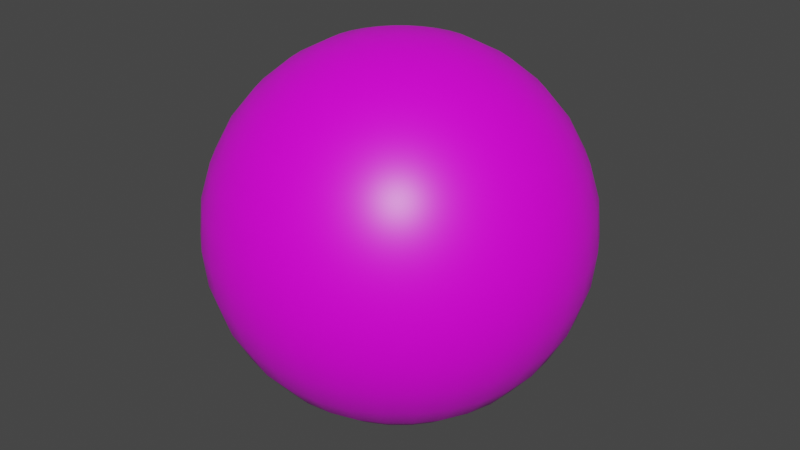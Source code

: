 # Source: BallProp_A_Green.blend  (saved by Blender 3.0.42; exported with 4.5.12 LTS)
import bpy
from mathutils import Matrix  # noqa: F401  (used for matrix-valued properties, if any)

bpy.ops.wm.read_factory_settings(use_empty=True)
scene = bpy.context.scene
scene.name = 'Scene'

# ---- collections
col_collection = bpy.data.collections.new('Collection'); scene.collection.children.link(col_collection)

# ---- images (referenced by path relative to the original .blend; pixels are not part of the script)
import os
ASSET_DIR = os.environ.get("B2B_ASSET_DIR", "")  # directory of the original .blend (textures are referenced by path, not embedded)
HERE = os.path.dirname(os.path.abspath(__file__))  # packed textures are extracted next to this script under _unpacked/

def load_image(name, relpath, width, height, colorspace="sRGB"):
    """Load a texture the original file referenced (path relative to the .blend, or extracted next to this script)."""
    p = next((c for c in (os.path.join(HERE, relpath), os.path.join(ASSET_DIR, relpath)) if relpath and os.path.exists(c)), "")
    if p:
        img = bpy.data.images.load(p, check_existing=True)
        img.name = name
    else:  # same state as the original file: an image datablock whose file is absent (Cycles renders it pink)
        img = bpy.data.images.new(name, width, height)
        img.source = "FILE"
        img.filepath = "//" + (relpath or name)
    img.colorspace_settings.name = colorspace
    return img
img_a_green_png_001 = load_image('a-green.png.001', 'a-green.png', 1024, 1024, 'sRGB')

# ---- materials (node trees are filled in below, after node groups)
mat_material = bpy.data.materials.new('Material')
mat_material.alpha_threshold = 0.0
mat_material.use_transparent_shadow = False
mat_material.line_color = (0.0, 0.0, 0.0, 1.0)

# ---- material node trees
mat_material.use_nodes = True; mat_material.node_tree.nodes.clear()
_N = mat_material.node_tree.nodes; _L = mat_material.node_tree.links
n0 = _N.new('ShaderNodeOutputMaterial'); n0.name = 'Material Output'; n0.location = (300, 300)
n1 = _N.new('ShaderNodeBsdfPrincipled'); n1.name = 'Principled BSDF'; n1.location = (10, 300)
n1.distribution = 'GGX'
n1.subsurface_method = 'RANDOM_WALK_SKIN'
n1.inputs[2].default_value = 0.4
n1.inputs[3].default_value = 1.45
n1.inputs[27].default_value = (0.0, 0.0, 0.0, 1.0)
n1.inputs[28].default_value = 1.0
n2 = _N.new('ShaderNodeTexImage'); n2.name = 'Image Texture'; n2.location = (-334, 164)
n2.label = 'Color'
n2.image = img_a_green_png_001
_L.new(n1.outputs[0], n0.inputs[0])
_L.new(n2.outputs[0], n1.inputs[0])
n0.is_active_output = True

# ---- world
world_world = bpy.data.worlds.new('World'); scene.world = world_world
world_world.use_nodes = True; world_world.node_tree.nodes.clear()
_N = world_world.node_tree.nodes; _L = world_world.node_tree.links
n0 = _N.new('ShaderNodeOutputWorld'); n0.name = 'World Output'; n0.location = (300, 300)
n1 = _N.new('ShaderNodeBackground'); n1.name = 'Background'; n1.location = (10, 300)
n1.inputs[0].default_value = (0.05088, 0.05088, 0.05088, 1.0)
_L.new(n1.outputs[0], n0.inputs[0])
n0.is_active_output = True
world_world.color = (0.05088, 0.05088, 0.05088)
world_world.use_sun_shadow = False
world_world.sun_shadow_jitter_overblur = 0.0

# ---- meshes
me_sphere = bpy.data.meshes.new('Sphere')
me_sphere.from_pydata([(-0.06828, 5.155e-09, 0.3433), (-0.1339, 1.011e-08, 0.3234), (-0.1944, 1.468e-08, 0.291), (-0.2475, 1.868e-08, 0.2475), (-0.291, 2.197e-08, 0.1944), (-0.3234, 2.441e-08, 0.1339), (-0.3433, 2.592e-08, 0.06828), (-0.291, 2.197e-08, -0.1944), (-0.2475, 1.868e-08, -0.2475), (-0.1944, 1.468e-08, -0.291), (-0.06697, 0.01332, 0.3433), (-0.1314, 0.02613, 0.3234), (-0.1907, 0.03794, 0.291), (-0.2427, 0.04828, 0.2475), (-0.2854, 0.05677, 0.1944), (-0.3171, 0.06308, 0.1339), (-0.3367, 0.06697, 0.06828), (-0.3433, 0.06828, -1.53e-08), (-0.3367, 0.06697, -0.06828), (-0.3171, 0.06308, -0.1339), (-0.2854, 0.05677, -0.1944), (-0.2427, 0.04828, -0.2475), (-0.1907, 0.03794, -0.291), (-0.1314, 0.02613, -0.3234), (-0.06697, 0.01332, -0.3433), (-0.06308, 0.02613, 0.3433), (-0.1237, 0.05126, 0.3234), (-0.1796, 0.07441, 0.291), (-0.2286, 0.09471, 0.2475), (-0.2689, 0.1114, 0.1944), (-0.2987, 0.1237, 0.1339), (-0.3171, 0.1314, 0.06828), (-0.3234, 0.1339, -1.53e-08), (-0.3171, 0.1314, -0.06828), (-0.2987, 0.1237, -0.1339), (-0.2689, 0.1114, -0.1944), (-0.2286, 0.09471, -0.2475), (-0.1796, 0.07441, -0.291), (-0.1237, 0.05126, -0.3234), (-0.06308, 0.02613, -0.3433), (-0.05677, 0.03794, 0.3433), (-0.1114, 0.07441, 0.3234), (-0.1617, 0.108, 0.291), (-0.2058, 0.1375, 0.2475), (-0.242, 0.1617, 0.1944), (-0.2689, 0.1796, 0.1339), (-0.2854, 0.1907, 0.06828), (-0.291, 0.1944, -1.53e-08), (-0.2854, 0.1907, -0.06828), (-0.2689, 0.1796, -0.1339), (-0.242, 0.1617, -0.1944), (-0.2058, 0.1375, -0.2475), (-0.1617, 0.108, -0.291), (-0.1114, 0.07441, -0.3234), (-0.05677, 0.03794, -0.3433), (-0.04828, 0.04828, 0.3433), (-0.09471, 0.09471, 0.3234), (-0.1375, 0.1375, 0.291), (-0.175, 0.175, 0.2475), (-0.2058, 0.2058, 0.1944), (-0.2286, 0.2286, 0.1339), (-0.2427, 0.2427, 0.06828), (-0.2475, 0.2475, -1.53e-08), (-0.2427, 0.2427, -0.06828), (-0.2286, 0.2286, -0.1339), (-0.2058, 0.2058, -0.1944), (-0.175, 0.175, -0.2475), (-0.1375, 0.1375, -0.291), (-0.09471, 0.09471, -0.3234), (-0.04828, 0.04828, -0.3433), (-0.03794, 0.05677, 0.3433), (-0.07441, 0.1114, 0.3234), (-0.108, 0.1617, 0.291), (-0.1375, 0.2058, 0.2475), (-0.1617, 0.242, 0.1944), (-0.1796, 0.2689, 0.1339), (-0.1907, 0.2854, 0.06828), (-0.1944, 0.291, -1.53e-08), (-0.1907, 0.2854, -0.06828), (-0.1796, 0.2689, -0.1339), (-0.1617, 0.242, -0.1944), (-0.1375, 0.2058, -0.2475), (-0.108, 0.1617, -0.291), (-0.07441, 0.1114, -0.3234), (-0.03794, 0.05677, -0.3433), (-0.02613, 0.06308, 0.3433), (-0.05126, 0.1237, 0.3234), (-0.07441, 0.1796, 0.291), (-0.09471, 0.2286, 0.2475), (-0.1114, 0.2689, 0.1944), (-0.1237, 0.2987, 0.1339), (-0.1314, 0.3171, 0.06828), (-0.1339, 0.3234, -1.53e-08), (-0.1314, 0.3171, -0.06828), (-0.1237, 0.2987, -0.1339), (-0.1114, 0.2689, -0.1944), (-0.09471, 0.2286, -0.2475), (-0.07441, 0.1796, -0.291), (-0.05126, 0.1237, -0.3234), (-0.02613, 0.06308, -0.3433), (-0.01332, 0.06697, 0.3433), (-0.02613, 0.1314, 0.3234), (-0.03794, 0.1907, 0.291), (-0.04828, 0.2427, 0.2475), (-0.05677, 0.2854, 0.1944), (-0.06308, 0.3171, 0.1339), (-0.06697, 0.3367, 0.06828), (-0.06828, 0.3433, -1.53e-08), (-0.06697, 0.3367, -0.06828), (-0.06308, 0.3171, -0.1339), (-0.05677, 0.2854, -0.1944), (-0.04828, 0.2427, -0.2475), (-0.03794, 0.1907, -0.291), (-0.02613, 0.1314, -0.3234), (-0.01332, 0.06697, -0.3433), (2.921e-08, 0.06828, 0.3433), (5.242e-08, 0.1339, 0.3234), (5.438e-08, 0.1944, 0.291), (3.492e-08, 0.2475, 0.2475), (5.385e-08, 0.291, 0.1944), (3.022e-08, 0.3234, 0.1339), (5.78e-08, 0.3433, 0.06828), (8.438e-08, 0.35, -1.53e-08), (5.78e-08, 0.3433, -0.06828), (7.715e-08, 0.3234, -0.1339), (5.907e-08, 0.291, -0.1944), (3.492e-08, 0.2475, -0.2475), (5.438e-08, 0.1944, -0.291), (4.46e-08, 0.1339, -0.3234), (3.182e-08, 0.06828, -0.3433), (0.01332, 0.06697, 0.3433), (0.02613, 0.1314, 0.3234), (0.03794, 0.1907, 0.291), (0.04828, 0.2427, 0.2475), (0.05677, 0.2854, 0.1944), (0.06308, 0.3171, 0.1339), (0.06697, 0.3367, 0.06828), (0.06828, 0.3433, -1.53e-08), (0.06697, 0.3367, -0.06828), (0.06308, 0.3171, -0.1339), (0.05677, 0.2854, -0.1944), (0.04828, 0.2427, -0.2475), (0.03794, 0.1907, -0.291), (0.02613, 0.1314, -0.3234), (0.01332, 0.06697, -0.3433), (0.02613, 0.06308, 0.3433), (0.05126, 0.1237, 0.3234), (0.07441, 0.1796, 0.291), (0.09471, 0.2286, 0.2475), (0.1114, 0.2689, 0.1944), (0.1237, 0.2987, 0.1339), (0.1314, 0.3171, 0.06828), (0.1339, 0.3234, -1.53e-08), (0.1314, 0.3171, -0.06828), (0.1237, 0.2987, -0.1339), (0.1114, 0.2689, -0.1944), (0.09471, 0.2286, -0.2475), (0.07441, 0.1796, -0.291), (0.05126, 0.1237, -0.3234), (0.02613, 0.06308, -0.3433), (0.03794, 0.05677, 0.3433), (0.07441, 0.1114, 0.3234), (0.108, 0.1617, 0.291), (0.1375, 0.2058, 0.2475), (0.1617, 0.242, 0.1944), (0.1796, 0.2689, 0.1339), (0.1907, 0.2854, 0.06828), (0.1944, 0.291, -1.53e-08), (0.1907, 0.2854, -0.06828), (0.1796, 0.2689, -0.1339), (0.1617, 0.242, -0.1944), (0.1375, 0.2058, -0.2475), (0.108, 0.1617, -0.291), (0.07441, 0.1114, -0.3234), (0.03794, 0.05677, -0.3433), (0.04828, 0.04828, 0.3433), (0.09471, 0.09471, 0.3234), (0.1375, 0.1375, 0.291), (0.175, 0.175, 0.2475), (0.2058, 0.2058, 0.1944), (0.2286, 0.2286, 0.1339), (0.2427, 0.2427, 0.06828), (0.2475, 0.2475, -1.53e-08), (0.2427, 0.2427, -0.06828), (0.2286, 0.2286, -0.1339), (0.2058, 0.2058, -0.1944), (0.175, 0.175, -0.2475), (0.1375, 0.1375, -0.291), (0.09471, 0.09471, -0.3234), (0.04828, 0.04828, -0.3433), (0.05677, 0.03794, 0.3433), (0.1114, 0.07441, 0.3234), (0.1617, 0.108, 0.291), (0.2058, 0.1375, 0.2475), (0.242, 0.1617, 0.1944), (0.2689, 0.1796, 0.1339), (0.2854, 0.1907, 0.06828), (0.291, 0.1944, -1.53e-08), (0.2854, 0.1907, -0.06828), (0.2689, 0.1796, -0.1339), (0.242, 0.1617, -0.1944), (0.2058, 0.1375, -0.2475), (0.1617, 0.108, -0.291), (0.1114, 0.07441, -0.3234), (0.05677, 0.03794, -0.3433), (0.06308, 0.02613, 0.3433), (0.1237, 0.05126, 0.3234), (0.1796, 0.07441, 0.291), (0.2286, 0.09471, 0.2475), (0.2689, 0.1114, 0.1944), (0.2987, 0.1237, 0.1339), (0.3171, 0.1314, 0.06828), (0.3234, 0.1339, -1.53e-08), (0.3171, 0.1314, -0.06828), (0.2987, 0.1237, -0.1339), (0.2689, 0.1114, -0.1944), (0.2286, 0.09471, -0.2475), (0.1796, 0.07441, -0.291), (0.1237, 0.05126, -0.3234), (0.06308, 0.02613, -0.3433), (0.06697, 0.01332, 0.3433), (0.1314, 0.02613, 0.3234), (0.1907, 0.03794, 0.291), (0.2427, 0.04828, 0.2475), (0.2854, 0.05677, 0.1944), (0.3171, 0.06308, 0.1339), (0.3367, 0.06697, 0.06828), (0.3433, 0.06828, -1.53e-08), (0.3367, 0.06697, -0.06828), (0.3171, 0.06308, -0.1339), (0.2854, 0.05677, -0.1944), (0.2427, 0.04828, -0.2475), (0.1907, 0.03794, -0.291), (0.1314, 0.02613, -0.3234), (0.06697, 0.01332, -0.3433), (0.06828, -4.401e-09, 0.3433), (0.1339, -1.979e-08, 0.3234), (0.1944, -3.74e-08, 0.291), (0.2475, -2.285e-09, 0.2475), (0.291, -2.643e-08, 0.1944), (0.3234, -1.844e-08, 0.1339), (0.3433, -5.124e-08, 0.06828), (0.35, -1.195e-07, -1.53e-08), (0.3433, -5.124e-08, -0.06828), (0.3234, -6.538e-08, -0.1339), (0.291, -3.686e-08, -0.1944), (0.2475, -2.285e-09, -0.2475), (0.1944, -3.74e-08, -0.291), (0.1339, -9.358e-09, -0.3234), (0.06828, -5.705e-09, -0.3433), (0.06697, -0.01332, 0.3433), (0.1314, -0.02613, 0.3234), (0.1907, -0.03794, 0.291), (0.2427, -0.04828, 0.2475), (0.2854, -0.05677, 0.1944), (0.3171, -0.06308, 0.1339), (0.3367, -0.06697, 0.06828), (0.3433, -0.06828, -1.53e-08), (0.3367, -0.06697, -0.06828), (0.3171, -0.06308, -0.1339), (0.2854, -0.05677, -0.1944), (0.2427, -0.04828, -0.2475), (0.1907, -0.03794, -0.291), (0.1314, -0.02613, -0.3234), (0.06697, -0.01332, -0.3433), (0.06308, -0.02613, 0.3433), (0.1237, -0.05126, 0.3234), (0.1796, -0.07441, 0.291), (0.2286, -0.09471, 0.2475), (0.2689, -0.1114, 0.1944), (0.2987, -0.1237, 0.1339), (0.3171, -0.1314, 0.06828), (0.3234, -0.1339, -1.53e-08), (0.3171, -0.1314, -0.06828), (0.2987, -0.1237, -0.1339), (0.2689, -0.1114, -0.1944), (0.2286, -0.09471, -0.2475), (0.1796, -0.07441, -0.291), (0.1237, -0.05126, -0.3234), (0.06308, -0.02613, -0.3433), (0.05677, -0.03794, 0.3433), (0.1114, -0.07441, 0.3234), (0.1617, -0.108, 0.291), (0.2058, -0.1375, 0.2475), (0.242, -0.1617, 0.1944), (0.2689, -0.1796, 0.1339), (0.2854, -0.1907, 0.06828), (0.291, -0.1944, -1.53e-08), (0.2854, -0.1907, -0.06828), (0.2689, -0.1796, -0.1339), (0.242, -0.1617, -0.1944), (0.2058, -0.1375, -0.2475), (0.1617, -0.108, -0.291), (0.1114, -0.07441, -0.3234), (0.05677, -0.03794, -0.3433), (0.04828, -0.04828, 0.3433), (0.09471, -0.09471, 0.3234), (0.1375, -0.1375, 0.291), (0.175, -0.175, 0.2475), (0.2058, -0.2058, 0.1944), (0.2286, -0.2286, 0.1339), (0.2427, -0.2427, 0.06828), (0.2475, -0.2475, -1.53e-08), (0.2427, -0.2427, -0.06828), (0.2286, -0.2286, -0.1339), (0.2058, -0.2058, -0.1944), (0.175, -0.175, -0.2475), (0.1375, -0.1375, -0.291), (0.09471, -0.09471, -0.3234), (0.04828, -0.04828, -0.3433), (0.03794, -0.05677, 0.3433), (0.07441, -0.1114, 0.3234), (0.108, -0.1617, 0.291), (0.1375, -0.2058, 0.2475), (0.1617, -0.242, 0.1944), (0.1796, -0.2689, 0.1339), (0.1907, -0.2854, 0.06828), (0.1944, -0.291, -1.53e-08), (0.1907, -0.2854, -0.06828), (0.1796, -0.2689, -0.1339), (0.1617, -0.242, -0.1944), (0.1375, -0.2058, -0.2475), (0.108, -0.1617, -0.291), (0.07441, -0.1114, -0.3234), (0.03794, -0.05677, -0.3433), (4.231e-08, -2.827e-08, 0.35), (0.02613, -0.06308, 0.3433), (0.05126, -0.1237, 0.3234), (0.07441, -0.1796, 0.291), (0.09471, -0.2286, 0.2475), (0.1114, -0.2689, 0.1944), (0.1237, -0.2987, 0.1339), (0.1314, -0.3171, 0.06828), (0.1339, -0.3234, -1.53e-08), (0.1314, -0.3171, -0.06828), (0.1237, -0.2987, -0.1339), (0.1114, -0.2689, -0.1944), (0.09471, -0.2286, -0.2475), (0.07441, -0.1796, -0.291), (0.05126, -0.1237, -0.3234), (0.02613, -0.06308, -0.3433), (0.01332, -0.06697, 0.3433), (0.02613, -0.1314, 0.3234), (0.03794, -0.1907, 0.291), (0.04828, -0.2427, 0.2475), (0.05677, -0.2854, 0.1944), (0.06308, -0.3171, 0.1339), (0.06697, -0.3367, 0.06828), (0.06828, -0.3433, -1.53e-08), (0.06697, -0.3367, -0.06828), (0.06308, -0.3171, -0.1339), (0.05677, -0.2854, -0.1944), (0.04828, -0.2427, -0.2475), (0.03794, -0.1907, -0.291), (0.02613, -0.1314, -0.3234), (0.01332, -0.06697, -0.3433), (2.021e-08, -0.06828, 0.3433), (6.122e-09, -0.1339, 0.3234), (-1.67e-08, -0.1944, 0.291), (1.32e-08, -0.2475, 0.2475), (-5.737e-09, -0.291, 0.1944), (-2.382e-08, -0.3234, 0.1339), (-5.141e-08, -0.3433, 0.06828), (-1.614e-07, -0.35, -1.53e-08), (-5.141e-08, -0.3433, -0.06828), (-6.555e-08, -0.3234, -0.1339), (-1.095e-08, -0.291, -0.1944), (1.32e-08, -0.2475, -0.2475), (-1.67e-08, -0.1944, -0.291), (1.134e-08, -0.1339, -0.3234), (1.89e-08, -0.06828, -0.3433), (-0.01332, -0.06697, 0.3433), (-0.02613, -0.1314, 0.3234), (-0.03794, -0.1907, 0.291), (-0.04828, -0.2427, 0.2475), (-0.05677, -0.2854, 0.1944), (-0.06308, -0.3171, 0.1339), (-0.06697, -0.3367, 0.06828), (-0.06828, -0.3433, -1.53e-08), (-0.06697, -0.3367, -0.06828), (-0.06308, -0.3171, -0.1339), (-0.05677, -0.2854, -0.1944), (-0.04828, -0.2427, -0.2475), (-0.03794, -0.1907, -0.291), (-0.02613, -0.1314, -0.3234), (-0.01332, -0.06697, -0.3433), (-0.02613, -0.06308, 0.3433), (-0.05126, -0.1237, 0.3234), (-0.07441, -0.1796, 0.291), (-0.09471, -0.2286, 0.2475), (-0.1114, -0.2689, 0.1944), (-0.1237, -0.2987, 0.1339), (-0.1314, -0.3171, 0.06828), (-0.1339, -0.3234, -1.53e-08), (-0.1314, -0.3171, -0.06828), (-0.1237, -0.2987, -0.1339), (-0.1114, -0.2689, -0.1944), (-0.09471, -0.2286, -0.2475), (-0.07441, -0.1796, -0.291), (-0.05126, -0.1237, -0.3234), (-0.02613, -0.06308, -0.3433), (-0.03794, -0.05677, 0.3433), (-0.07441, -0.1114, 0.3234), (-0.108, -0.1617, 0.291), (-0.1375, -0.2058, 0.2475), (-0.1617, -0.242, 0.1944), (-0.1796, -0.2689, 0.1339), (-0.1907, -0.2854, 0.06828), (-0.1944, -0.291, -1.53e-08), (-0.1907, -0.2854, -0.06828), (-0.1796, -0.2689, -0.1339), (-0.1617, -0.242, -0.1944), (-0.1375, -0.2058, -0.2475), (-0.108, -0.1617, -0.291), (-0.07441, -0.1114, -0.3234), (-0.03794, -0.05677, -0.3433), (-0.04828, -0.04828, 0.3433), (-0.09471, -0.09471, 0.3234), (-0.1375, -0.1375, 0.291), (-0.175, -0.175, 0.2475), (-0.2058, -0.2058, 0.1944), (-0.2286, -0.2286, 0.1339), (-0.2427, -0.2427, 0.06828), (-0.2475, -0.2475, -1.53e-08), (-0.2427, -0.2427, -0.06828), (-0.2286, -0.2286, -0.1339), (-0.2058, -0.2058, -0.1944), (-0.175, -0.175, -0.2475), (-0.1375, -0.1375, -0.291), (-0.09471, -0.09471, -0.3234), (-0.04828, -0.04828, -0.3433), (-0.05677, -0.03794, 0.3433), (-0.1114, -0.07441, 0.3234), (-0.1617, -0.108, 0.291), (-0.2058, -0.1375, 0.2475), (-0.242, -0.1617, 0.1944), (-0.2689, -0.1796, 0.1339), (-0.2854, -0.1907, 0.06828), (-0.291, -0.1944, -1.53e-08), (-0.2854, -0.1907, -0.06828), (-0.2689, -0.1796, -0.1339), (-0.242, -0.1617, -0.1944), (-0.2058, -0.1375, -0.2475), (-0.1617, -0.108, -0.291), (-0.1114, -0.07441, -0.3234), (-0.05677, -0.03794, -0.3433), (-0.06308, -0.02613, 0.3433), (-0.1237, -0.05126, 0.3234), (-0.1796, -0.07441, 0.291), (-0.2286, -0.09471, 0.2475), (-0.2689, -0.1114, 0.1944), (-0.2987, -0.1237, 0.1339), (-0.3171, -0.1314, 0.06828), (-0.3234, -0.1339, -1.53e-08), (-0.3171, -0.1314, -0.06828), (-0.2987, -0.1237, -0.1339), (-0.2689, -0.1114, -0.1944), (-0.2286, -0.09471, -0.2475), (-0.1796, -0.07441, -0.291), (-0.1237, -0.05126, -0.3234), (-0.06308, -0.02613, -0.3433), (-0.06697, -0.01332, 0.3433), (-0.1314, -0.02613, 0.3234), (-0.1907, -0.03794, 0.291), (-0.2427, -0.04828, 0.2475), (-0.2854, -0.05677, 0.1944), (-0.3171, -0.06308, 0.1339), (-0.3367, -0.06697, 0.06828), (-0.3433, -0.06828, -1.53e-08), (-0.3367, -0.06697, -0.06828), (-0.3171, -0.06308, -0.1339), (-0.2854, -0.05677, -0.1944), (-0.2427, -0.04828, -0.2475), (-0.1907, -0.03794, -0.291), (-0.1314, -0.02613, -0.3234), (-0.06697, -0.01332, -0.3433), (-0.35, 2.149e-07, -1.53e-08), (-0.3433, 1.049e-07, -0.06828), (-0.3234, 9.297e-08, -0.1339), (-0.1339, 3.434e-08, -0.3234), (-0.06828, 1.504e-08, -0.3433), (3.06e-08, -2.31e-15, -0.35)], [], [(479, 9, 22, 23), (6, 5, 15, 16), (480, 479, 23, 24), (476, 6, 16, 17), (0, 325, 10), (481, 480, 24), (477, 476, 17, 18), (1, 0, 10, 11), (478, 477, 18, 19), (2, 1, 11, 12), (7, 478, 19, 20), (3, 2, 12, 13), (8, 7, 20, 21), (4, 3, 13, 14), (9, 8, 21, 22), (5, 4, 14, 15), (22, 21, 36, 37), (15, 14, 29, 30), (23, 22, 37, 38), (16, 15, 30, 31), (24, 23, 38, 39), (17, 16, 31, 32), (10, 325, 25), (481, 24, 39), (18, 17, 32, 33), (11, 10, 25, 26), (19, 18, 33, 34), (12, 11, 26, 27), (20, 19, 34, 35), (13, 12, 27, 28), (21, 20, 35, 36), (14, 13, 28, 29), (26, 25, 40, 41), (34, 33, 48, 49), (27, 26, 41, 42), (35, 34, 49, 50), (28, 27, 42, 43), (36, 35, 50, 51), (29, 28, 43, 44), (37, 36, 51, 52), (30, 29, 44, 45), (38, 37, 52, 53), (31, 30, 45, 46), (39, 38, 53, 54), (32, 31, 46, 47), (25, 325, 40), (481, 39, 54), (33, 32, 47, 48), (45, 44, 59, 60), (53, 52, 67, 68), (46, 45, 60, 61), (54, 53, 68, 69), (47, 46, 61, 62), (40, 325, 55), (481, 54, 69), (48, 47, 62, 63), (41, 40, 55, 56), (49, 48, 63, 64), (42, 41, 56, 57), (50, 49, 64, 65), (43, 42, 57, 58), (51, 50, 65, 66), (44, 43, 58, 59), (52, 51, 66, 67), (64, 63, 78, 79), (57, 56, 71, 72), (65, 64, 79, 80), (58, 57, 72, 73), (66, 65, 80, 81), (59, 58, 73, 74), (67, 66, 81, 82), (60, 59, 74, 75), (68, 67, 82, 83), (61, 60, 75, 76), (69, 68, 83, 84), (62, 61, 76, 77), (55, 325, 70), (481, 69, 84), (63, 62, 77, 78), (56, 55, 70, 71), (83, 82, 97, 98), (76, 75, 90, 91), (84, 83, 98, 99), (77, 76, 91, 92), (70, 325, 85), (481, 84, 99), (78, 77, 92, 93), (71, 70, 85, 86), (79, 78, 93, 94), (72, 71, 86, 87), (80, 79, 94, 95), (73, 72, 87, 88), (81, 80, 95, 96), (74, 73, 88, 89), (82, 81, 96, 97), (75, 74, 89, 90), (95, 94, 109, 110), (88, 87, 102, 103), (96, 95, 110, 111), (89, 88, 103, 104), (97, 96, 111, 112), (90, 89, 104, 105), (98, 97, 112, 113), (91, 90, 105, 106), (99, 98, 113, 114), (92, 91, 106, 107), (85, 325, 100), (481, 99, 114), (93, 92, 107, 108), (86, 85, 100, 101), (94, 93, 108, 109), (87, 86, 101, 102), (114, 113, 128, 129), (107, 106, 121, 122), (100, 325, 115), (481, 114, 129), (108, 107, 122, 123), (101, 100, 115, 116), (109, 108, 123, 124), (102, 101, 116, 117), (110, 109, 124, 125), (103, 102, 117, 118), (111, 110, 125, 126), (104, 103, 118, 119), (112, 111, 126, 127), (105, 104, 119, 120), (113, 112, 127, 128), (106, 105, 120, 121), (118, 117, 132, 133), (126, 125, 140, 141), (119, 118, 133, 134), (127, 126, 141, 142), (120, 119, 134, 135), (128, 127, 142, 143), (121, 120, 135, 136), (129, 128, 143, 144), (122, 121, 136, 137), (115, 325, 130), (481, 129, 144), (123, 122, 137, 138), (116, 115, 130, 131), (124, 123, 138, 139), (117, 116, 131, 132), (125, 124, 139, 140), (137, 136, 151, 152), (130, 325, 145), (481, 144, 159), (138, 137, 152, 153), (131, 130, 145, 146), (139, 138, 153, 154), (132, 131, 146, 147), (140, 139, 154, 155), (133, 132, 147, 148), (141, 140, 155, 156), (134, 133, 148, 149), (142, 141, 156, 157), (135, 134, 149, 150), (143, 142, 157, 158), (136, 135, 150, 151), (144, 143, 158, 159), (156, 155, 170, 171), (149, 148, 163, 164), (157, 156, 171, 172), (150, 149, 164, 165), (158, 157, 172, 173), (151, 150, 165, 166), (159, 158, 173, 174), (152, 151, 166, 167), (145, 325, 160), (481, 159, 174), (153, 152, 167, 168), (146, 145, 160, 161), (154, 153, 168, 169), (147, 146, 161, 162), (155, 154, 169, 170), (148, 147, 162, 163), (160, 325, 175), (481, 174, 189), (168, 167, 182, 183), (161, 160, 175, 176), (169, 168, 183, 184), (162, 161, 176, 177), (170, 169, 184, 185), (163, 162, 177, 178), (171, 170, 185, 186), (164, 163, 178, 179), (172, 171, 186, 187), (165, 164, 179, 180), (173, 172, 187, 188), (166, 165, 180, 181), (174, 173, 188, 189), (167, 166, 181, 182), (179, 178, 193, 194), (187, 186, 201, 202), (180, 179, 194, 195), (188, 187, 202, 203), (181, 180, 195, 196), (189, 188, 203, 204), (182, 181, 196, 197), (175, 325, 190), (481, 189, 204), (183, 182, 197, 198), (176, 175, 190, 191), (184, 183, 198, 199), (177, 176, 191, 192), (185, 184, 199, 200), (178, 177, 192, 193), (186, 185, 200, 201), (198, 197, 212, 213), (191, 190, 205, 206), (199, 198, 213, 214), (192, 191, 206, 207), (200, 199, 214, 215), (193, 192, 207, 208), (201, 200, 215, 216), (194, 193, 208, 209), (202, 201, 216, 217), (195, 194, 209, 210), (203, 202, 217, 218), (196, 195, 210, 211), (204, 203, 218, 219), (197, 196, 211, 212), (190, 325, 205), (481, 204, 219), (217, 216, 231, 232), (210, 209, 224, 225), (218, 217, 232, 233), (211, 210, 225, 226), (219, 218, 233, 234), (212, 211, 226, 227), (205, 325, 220), (481, 219, 234), (213, 212, 227, 228), (206, 205, 220, 221), (214, 213, 228, 229), (207, 206, 221, 222), (215, 214, 229, 230), (208, 207, 222, 223), (216, 215, 230, 231), (209, 208, 223, 224), (229, 228, 243, 244), (222, 221, 236, 237), (230, 229, 244, 245), (223, 222, 237, 238), (231, 230, 245, 246), (224, 223, 238, 239), (232, 231, 246, 247), (225, 224, 239, 240), (233, 232, 247, 248), (226, 225, 240, 241), (234, 233, 248, 249), (227, 226, 241, 242), (220, 325, 235), (481, 234, 249), (228, 227, 242, 243), (221, 220, 235, 236), (248, 247, 262, 263), (241, 240, 255, 256), (249, 248, 263, 264), (242, 241, 256, 257), (235, 325, 250), (481, 249, 264), (243, 242, 257, 258), (236, 235, 250, 251), (244, 243, 258, 259), (237, 236, 251, 252), (245, 244, 259, 260), (238, 237, 252, 253), (246, 245, 260, 261), (239, 238, 253, 254), (247, 246, 261, 262), (240, 239, 254, 255), (252, 251, 266, 267), (260, 259, 274, 275), (253, 252, 267, 268), (261, 260, 275, 276), (254, 253, 268, 269), (262, 261, 276, 277), (255, 254, 269, 270), (263, 262, 277, 278), (256, 255, 270, 271), (264, 263, 278, 279), (257, 256, 271, 272), (250, 325, 265), (481, 264, 279), (258, 257, 272, 273), (251, 250, 265, 266), (259, 258, 273, 274), (271, 270, 285, 286), (279, 278, 293, 294), (272, 271, 286, 287), (265, 325, 280), (481, 279, 294), (273, 272, 287, 288), (266, 265, 280, 281), (274, 273, 288, 289), (267, 266, 281, 282), (275, 274, 289, 290), (268, 267, 282, 283), (276, 275, 290, 291), (269, 268, 283, 284), (277, 276, 291, 292), (270, 269, 284, 285), (278, 277, 292, 293), (290, 289, 304, 305), (283, 282, 297, 298), (291, 290, 305, 306), (284, 283, 298, 299), (292, 291, 306, 307), (285, 284, 299, 300), (293, 292, 307, 308), (286, 285, 300, 301), (294, 293, 308, 309), (287, 286, 301, 302), (280, 325, 295), (481, 294, 309), (288, 287, 302, 303), (281, 280, 295, 296), (289, 288, 303, 304), (282, 281, 296, 297), (309, 308, 323, 324), (302, 301, 316, 317), (295, 325, 310), (481, 309, 324), (303, 302, 317, 318), (296, 295, 310, 311), (304, 303, 318, 319), (297, 296, 311, 312), (305, 304, 319, 320), (298, 297, 312, 313), (306, 305, 320, 321), (299, 298, 313, 314), (307, 306, 321, 322), (300, 299, 314, 315), (308, 307, 322, 323), (301, 300, 315, 316), (313, 312, 328, 329), (321, 320, 336, 337), (314, 313, 329, 330), (322, 321, 337, 338), (315, 314, 330, 331), (323, 322, 338, 339), (316, 315, 331, 332), (324, 323, 339, 340), (317, 316, 332, 333), (310, 325, 326), (481, 324, 340), (318, 317, 333, 334), (311, 310, 326, 327), (319, 318, 334, 335), (312, 311, 327, 328), (320, 319, 335, 336), (333, 332, 347, 348), (326, 325, 341), (481, 340, 355), (334, 333, 348, 349), (327, 326, 341, 342), (335, 334, 349, 350), (328, 327, 342, 343), (336, 335, 350, 351), (329, 328, 343, 344), (337, 336, 351, 352), (330, 329, 344, 345), (338, 337, 352, 353), (331, 330, 345, 346), (339, 338, 353, 354), (332, 331, 346, 347), (340, 339, 354, 355), (352, 351, 366, 367), (345, 344, 359, 360), (353, 352, 367, 368), (346, 345, 360, 361), (354, 353, 368, 369), (347, 346, 361, 362), (355, 354, 369, 370), (348, 347, 362, 363), (341, 325, 356), (481, 355, 370), (349, 348, 363, 364), (342, 341, 356, 357), (350, 349, 364, 365), (343, 342, 357, 358), (351, 350, 365, 366), (344, 343, 358, 359), (481, 370, 385), (364, 363, 378, 379), (357, 356, 371, 372), (365, 364, 379, 380), (358, 357, 372, 373), (366, 365, 380, 381), (359, 358, 373, 374), (367, 366, 381, 382), (360, 359, 374, 375), (368, 367, 382, 383), (361, 360, 375, 376), (369, 368, 383, 384), (362, 361, 376, 377), (370, 369, 384, 385), (363, 362, 377, 378), (356, 325, 371), (383, 382, 397, 398), (376, 375, 390, 391), (384, 383, 398, 399), (377, 376, 391, 392), (385, 384, 399, 400), (378, 377, 392, 393), (371, 325, 386), (481, 385, 400), (379, 378, 393, 394), (372, 371, 386, 387), (380, 379, 394, 395), (373, 372, 387, 388), (381, 380, 395, 396), (374, 373, 388, 389), (382, 381, 396, 397), (375, 374, 389, 390), (387, 386, 401, 402), (395, 394, 409, 410), (388, 387, 402, 403), (396, 395, 410, 411), (389, 388, 403, 404), (397, 396, 411, 412), (390, 389, 404, 405), (398, 397, 412, 413), (391, 390, 405, 406), (399, 398, 413, 414), (392, 391, 406, 407), (400, 399, 414, 415), (393, 392, 407, 408), (386, 325, 401), (481, 400, 415), (394, 393, 408, 409), (406, 405, 420, 421), (414, 413, 428, 429), (407, 406, 421, 422), (415, 414, 429, 430), (408, 407, 422, 423), (401, 325, 416), (481, 415, 430), (409, 408, 423, 424), (402, 401, 416, 417), (410, 409, 424, 425), (403, 402, 417, 418), (411, 410, 425, 426), (404, 403, 418, 419), (412, 411, 426, 427), (405, 404, 419, 420), (413, 412, 427, 428), (425, 424, 439, 440), (418, 417, 432, 433), (426, 425, 440, 441), (419, 418, 433, 434), (427, 426, 441, 442), (420, 419, 434, 435), (428, 427, 442, 443), (421, 420, 435, 436), (429, 428, 443, 444), (422, 421, 436, 437), (430, 429, 444, 445), (423, 422, 437, 438), (416, 325, 431), (481, 430, 445), (424, 423, 438, 439), (417, 416, 431, 432), (444, 443, 458, 459), (437, 436, 451, 452), (445, 444, 459, 460), (438, 437, 452, 453), (431, 325, 446), (481, 445, 460), (439, 438, 453, 454), (432, 431, 446, 447), (440, 439, 454, 455), (433, 432, 447, 448), (441, 440, 455, 456), (434, 433, 448, 449), (442, 441, 456, 457), (435, 434, 449, 450), (443, 442, 457, 458), (436, 435, 450, 451), (448, 447, 462, 463), (456, 455, 470, 471), (449, 448, 463, 464), (457, 456, 471, 472), (450, 449, 464, 465), (458, 457, 472, 473), (451, 450, 465, 466), (459, 458, 473, 474), (452, 451, 466, 467), (460, 459, 474, 475), (453, 452, 467, 468), (446, 325, 461), (481, 460, 475), (454, 453, 468, 469), (447, 446, 461, 462), (455, 454, 469, 470), (467, 466, 5, 6), (475, 474, 479, 480), (468, 467, 6, 476), (461, 325, 0), (481, 475, 480), (469, 468, 476, 477), (462, 461, 0, 1), (470, 469, 477, 478), (463, 462, 1, 2), (471, 470, 478, 7), (464, 463, 2, 3), (472, 471, 7, 8), (465, 464, 3, 4), (473, 472, 8, 9), (466, 465, 4, 5), (474, 473, 9, 479)])
me_sphere.polygons.foreach_set('use_smooth', [True] * 512)
_uv = me_sphere.uv_layers.new(name='UVMap')
_uv.uv.foreach_set('vector', [0.3169, 0.1495, 0.3174, 0.1787, 0.3019, 0.178, 0.3052, 0.1488, 0.32, 0.3304, 0.3201, 0.3578, 0.294, 0.3577, 0.2944, 0.3305, 0.3164, 0.1173, 0.3169, 0.1495, 0.3052, 0.1488, 0.3099, 0.1167, 0.3197, 0.3049, 0.32, 0.3304, 0.2944, 0.3305, 0.2948, 0.3048, 0.2559, 0.5377, 0.2293, 0.5683, 0.2493, 0.5333, 0.3164, 0.0815, 0.3164, 0.1173, 0.3099, 0.1167, 0.3194, 0.2803, 0.3197, 0.3049, 0.2948, 0.3048, 0.2954, 0.2801, 0.2812, 0.5049, 0.2559, 0.5377, 0.2493, 0.5333, 0.2674, 0.4972, 0.319, 0.2559, 0.3194, 0.2803, 0.2954, 0.2801, 0.2964, 0.2557, 0.3033, 0.4685, 0.2812, 0.5049, 0.2674, 0.4972, 0.2819, 0.46, 0.3186, 0.2312, 0.319, 0.2559, 0.2964, 0.2557, 0.2977, 0.2309, 0.3195, 0.428, 0.3033, 0.4685, 0.2819, 0.46, 0.291, 0.4225, 0.318, 0.2057, 0.3186, 0.2312, 0.2977, 0.2309, 0.2995, 0.2052, 0.32, 0.3886, 0.3195, 0.428, 0.291, 0.4225, 0.2934, 0.3878, 0.3174, 0.1787, 0.318, 0.2057, 0.2995, 0.2052, 0.3019, 0.178, 0.3201, 0.3578, 0.32, 0.3886, 0.2934, 0.3878, 0.294, 0.3577, 0.3019, 0.178, 0.2995, 0.2052, 0.2808, 0.2028, 0.2863, 0.1755, 0.294, 0.3577, 0.2934, 0.3878, 0.2674, 0.3867, 0.268, 0.3571, 0.3052, 0.1488, 0.3019, 0.178, 0.2863, 0.1755, 0.2937, 0.1464, 0.2944, 0.3305, 0.294, 0.3577, 0.268, 0.3571, 0.2686, 0.3299, 0.3099, 0.1167, 0.3052, 0.1488, 0.2937, 0.1464, 0.3035, 0.1151, 0.2948, 0.3048, 0.2944, 0.3305, 0.2686, 0.3299, 0.2696, 0.304, 0.2493, 0.5333, 0.2293, 0.5683, 0.2421, 0.5302, 0.3164, 0.0815, 0.3099, 0.1167, 0.3035, 0.1151, 0.2954, 0.2801, 0.2948, 0.3048, 0.2696, 0.304, 0.2712, 0.2789, 0.2674, 0.4972, 0.2493, 0.5333, 0.2421, 0.5302, 0.2531, 0.4923, 0.2964, 0.2557, 0.2954, 0.2801, 0.2712, 0.2789, 0.2735, 0.254, 0.2819, 0.46, 0.2674, 0.4972, 0.2531, 0.4923, 0.2612, 0.455, 0.2977, 0.2309, 0.2964, 0.2557, 0.2735, 0.254, 0.2766, 0.2288, 0.291, 0.4225, 0.2819, 0.46, 0.2612, 0.455, 0.2658, 0.4193, 0.2995, 0.2052, 0.2977, 0.2309, 0.2766, 0.2288, 0.2808, 0.2028, 0.2934, 0.3878, 0.291, 0.4225, 0.2658, 0.4193, 0.2674, 0.3867, 0.2531, 0.4923, 0.2421, 0.5302, 0.2345, 0.5286, 0.2386, 0.4898, 0.2735, 0.254, 0.2712, 0.2789, 0.2464, 0.2766, 0.2501, 0.2508, 0.2612, 0.455, 0.2531, 0.4923, 0.2386, 0.4898, 0.241, 0.4528, 0.2766, 0.2288, 0.2735, 0.254, 0.2501, 0.2508, 0.2551, 0.2249, 0.2658, 0.4193, 0.2612, 0.455, 0.241, 0.4528, 0.2419, 0.4181, 0.2808, 0.2028, 0.2766, 0.2288, 0.2551, 0.2249, 0.2619, 0.1984, 0.2674, 0.3867, 0.2658, 0.4193, 0.2419, 0.4181, 0.2419, 0.3862, 0.2863, 0.1755, 0.2808, 0.2028, 0.2619, 0.1984, 0.2707, 0.1709, 0.268, 0.3571, 0.2674, 0.3867, 0.2419, 0.3862, 0.2419, 0.3567, 0.2937, 0.1464, 0.2863, 0.1755, 0.2707, 0.1709, 0.2824, 0.1423, 0.2686, 0.3299, 0.268, 0.3571, 0.2419, 0.3567, 0.2425, 0.329, 0.3035, 0.1151, 0.2937, 0.1464, 0.2824, 0.1423, 0.2975, 0.1124, 0.2696, 0.304, 0.2686, 0.3299, 0.2425, 0.329, 0.2439, 0.3024, 0.2421, 0.5302, 0.2293, 0.5683, 0.2345, 0.5286, 0.3164, 0.0815, 0.3035, 0.1151, 0.2975, 0.1124, 0.2712, 0.2789, 0.2696, 0.304, 0.2439, 0.3024, 0.2464, 0.2766, 0.2419, 0.3567, 0.2419, 0.3862, 0.2163, 0.3868, 0.2152, 0.3567, 0.2824, 0.1423, 0.2707, 0.1709, 0.2553, 0.1642, 0.2714, 0.1363, 0.2425, 0.329, 0.2419, 0.3567, 0.2152, 0.3567, 0.2155, 0.328, 0.2975, 0.1124, 0.2824, 0.1423, 0.2714, 0.1363, 0.2919, 0.1086, 0.2439, 0.3024, 0.2425, 0.329, 0.2155, 0.328, 0.2172, 0.3003, 0.2345, 0.5286, 0.2293, 0.5683, 0.2268, 0.5284, 0.3164, 0.0815, 0.2975, 0.1124, 0.2919, 0.1086, 0.2464, 0.2766, 0.2439, 0.3024, 0.2172, 0.3003, 0.2206, 0.2731, 0.2386, 0.4898, 0.2345, 0.5286, 0.2268, 0.5284, 0.2241, 0.4897, 0.2501, 0.2508, 0.2464, 0.2766, 0.2206, 0.2731, 0.2257, 0.2461, 0.241, 0.4528, 0.2386, 0.4898, 0.2241, 0.4897, 0.2212, 0.4531, 0.2551, 0.2249, 0.2501, 0.2508, 0.2257, 0.2461, 0.233, 0.2191, 0.2419, 0.4181, 0.241, 0.4528, 0.2212, 0.4531, 0.2184, 0.4188, 0.2619, 0.1984, 0.2551, 0.2249, 0.233, 0.2191, 0.2426, 0.1918, 0.2419, 0.3862, 0.2419, 0.4181, 0.2184, 0.4188, 0.2163, 0.3868, 0.2707, 0.1709, 0.2619, 0.1984, 0.2426, 0.1918, 0.2553, 0.1642, 0.2257, 0.2461, 0.2206, 0.2731, 0.1931, 0.2684, 0.2, 0.2395, 0.2212, 0.4531, 0.2241, 0.4897, 0.2097, 0.4919, 0.2015, 0.4559, 0.233, 0.2191, 0.2257, 0.2461, 0.2, 0.2395, 0.2098, 0.2109, 0.2184, 0.4188, 0.2212, 0.4531, 0.2015, 0.4559, 0.1949, 0.4216, 0.2426, 0.1918, 0.233, 0.2191, 0.2098, 0.2109, 0.223, 0.1826, 0.2163, 0.3868, 0.2184, 0.4188, 0.1949, 0.4216, 0.1901, 0.3889, 0.2553, 0.1642, 0.2426, 0.1918, 0.223, 0.1826, 0.24, 0.155, 0.2152, 0.3567, 0.2163, 0.3868, 0.1901, 0.3889, 0.1875, 0.3576, 0.2714, 0.1363, 0.2553, 0.1642, 0.24, 0.155, 0.2612, 0.1284, 0.2155, 0.328, 0.2152, 0.3567, 0.1875, 0.3576, 0.187, 0.3272, 0.2919, 0.1086, 0.2714, 0.1363, 0.2612, 0.1284, 0.2869, 0.1037, 0.2172, 0.3003, 0.2155, 0.328, 0.187, 0.3272, 0.1888, 0.2976, 0.2268, 0.5284, 0.2293, 0.5683, 0.2192, 0.5296, 0.3164, 0.0815, 0.2919, 0.1086, 0.2869, 0.1037, 0.2206, 0.2731, 0.2172, 0.3003, 0.1888, 0.2976, 0.1931, 0.2684, 0.2241, 0.4897, 0.2268, 0.5284, 0.2192, 0.5296, 0.2097, 0.4919, 0.2612, 0.1284, 0.24, 0.155, 0.2251, 0.1429, 0.2519, 0.1184, 0.187, 0.3272, 0.1875, 0.3576, 0.1579, 0.3598, 0.1562, 0.3269, 0.2869, 0.1037, 0.2612, 0.1284, 0.2519, 0.1184, 0.2827, 0.09792, 0.1888, 0.2976, 0.187, 0.3272, 0.1562, 0.3269, 0.158, 0.2944, 0.2192, 0.5296, 0.2293, 0.5683, 0.2119, 0.5322, 0.3164, 0.0815, 0.2869, 0.1037, 0.2827, 0.09792, 0.1931, 0.2684, 0.1888, 0.2976, 0.158, 0.2944, 0.1632, 0.2622, 0.2097, 0.4919, 0.2192, 0.5296, 0.2119, 0.5322, 0.1958, 0.4964, 0.2, 0.2395, 0.1931, 0.2684, 0.1632, 0.2622, 0.1723, 0.2307, 0.2015, 0.4559, 0.2097, 0.4919, 0.1958, 0.4964, 0.182, 0.4613, 0.2098, 0.2109, 0.2, 0.2395, 0.1723, 0.2307, 0.1854, 0.1999, 0.1949, 0.4216, 0.2015, 0.4559, 0.182, 0.4613, 0.1709, 0.4269, 0.223, 0.1826, 0.2098, 0.2109, 0.1854, 0.1999, 0.2029, 0.1704, 0.1901, 0.3889, 0.1949, 0.4216, 0.1709, 0.4269, 0.1629, 0.3931, 0.24, 0.155, 0.223, 0.1826, 0.2029, 0.1704, 0.2251, 0.1429, 0.1875, 0.3576, 0.1901, 0.3889, 0.1629, 0.3931, 0.1579, 0.3598, 0.1854, 0.1999, 0.1723, 0.2307, 0.1418, 0.219, 0.1593, 0.1853, 0.1709, 0.4269, 0.182, 0.4613, 0.1628, 0.4698, 0.1464, 0.4353, 0.2029, 0.1704, 0.1854, 0.1999, 0.1593, 0.1853, 0.1824, 0.1544, 0.1629, 0.3931, 0.1709, 0.4269, 0.1464, 0.4353, 0.134, 0.4, 0.2251, 0.1429, 0.2029, 0.1704, 0.1824, 0.1544, 0.2109, 0.1276, 0.1579, 0.3598, 0.1629, 0.3931, 0.134, 0.4, 0.1258, 0.364, 0.2519, 0.1184, 0.2251, 0.1429, 0.2109, 0.1276, 0.2439, 0.1063, 0.1562, 0.3269, 0.1579, 0.3598, 0.1258, 0.364, 0.1222, 0.3275, 0.2827, 0.09792, 0.2519, 0.1184, 0.2439, 0.1063, 0.2797, 0.09121, 0.158, 0.2944, 0.1562, 0.3269, 0.1222, 0.3275, 0.1235, 0.2908, 0.2119, 0.5322, 0.2293, 0.5683, 0.2052, 0.5361, 0.3164, 0.0815, 0.2827, 0.09792, 0.2797, 0.09121, 0.1632, 0.2622, 0.158, 0.2944, 0.1235, 0.2908, 0.1299, 0.2544, 0.1958, 0.4964, 0.2119, 0.5322, 0.2052, 0.5361, 0.1826, 0.5033, 0.1723, 0.2307, 0.1632, 0.2622, 0.1299, 0.2544, 0.1418, 0.219, 0.182, 0.4613, 0.1958, 0.4964, 0.1826, 0.5033, 0.1628, 0.4698, 0.2797, 0.09121, 0.2439, 0.1063, 0.2378, 0.09199, 0.2779, 0.08378, 0.1235, 0.2908, 0.1222, 0.3275, 0.08336, 0.3295, 0.08368, 0.2868, 0.2052, 0.5361, 0.2293, 0.5683, 0.1992, 0.5412, 0.3164, 0.0815, 0.2797, 0.09121, 0.2779, 0.08378, 0.1299, 0.2544, 0.1235, 0.2908, 0.08368, 0.2868, 0.09159, 0.2442, 0.1826, 0.5033, 0.2052, 0.5361, 0.1992, 0.5412, 0.1705, 0.5126, 0.1418, 0.219, 0.1299, 0.2544, 0.09159, 0.2442, 0.1074, 0.2032, 0.1628, 0.4698, 0.1826, 0.5033, 0.1705, 0.5126, 0.1442, 0.4816, 0.1593, 0.1853, 0.1418, 0.219, 0.1074, 0.2032, 0.131, 0.1656, 0.1464, 0.4353, 0.1628, 0.4698, 0.1442, 0.4816, 0.1213, 0.4476, 0.1824, 0.1544, 0.1593, 0.1853, 0.131, 0.1656, 0.1617, 0.1334, 0.134, 0.4, 0.1464, 0.4353, 0.1213, 0.4476, 0.103, 0.4107, 0.2109, 0.1276, 0.1824, 0.1544, 0.1617, 0.1334, 0.1982, 0.1085, 0.1258, 0.364, 0.134, 0.4, 0.103, 0.4107, 0.09004, 0.3711, 0.2439, 0.1063, 0.2109, 0.1276, 0.1982, 0.1085, 0.2378, 0.09199, 0.1222, 0.3275, 0.1258, 0.364, 0.09004, 0.3711, 0.08336, 0.3295, 0.894, 0.8259, 0.8667, 0.8656, 0.8454, 0.8513, 0.8648, 0.8119, 0.8258, 0.4972, 0.8588, 0.5245, 0.8334, 0.5469, 0.8081, 0.5192, 0.9143, 0.7819, 0.894, 0.8259, 0.8648, 0.8119, 0.8781, 0.7713, 0.7895, 0.4769, 0.8258, 0.4972, 0.8081, 0.5192, 0.7789, 0.4959, 0.9261, 0.7352, 0.9143, 0.7819, 0.8781, 0.7713, 0.8852, 0.7302, 0.7517, 0.4637, 0.7895, 0.4769, 0.7789, 0.4959, 0.7466, 0.4774, 0.9289, 0.6877, 0.9261, 0.7352, 0.8852, 0.7302, 0.8861, 0.6897, 0.7138, 0.4567, 0.7517, 0.4637, 0.7466, 0.4774, 0.7122, 0.4639, 0.9229, 0.6413, 0.9289, 0.6877, 0.8861, 0.6897, 0.881, 0.6504, 0.7989, 0.9297, 0.7627, 0.9564, 0.7927, 0.9233, 0.6763, 0.4543, 0.7138, 0.4567, 0.7122, 0.4639, 0.9086, 0.5977, 0.9229, 0.6413, 0.881, 0.6504, 0.8703, 0.6131, 0.8341, 0.9, 0.7989, 0.9297, 0.7927, 0.9233, 0.821, 0.8885, 0.8868, 0.5583, 0.9086, 0.5977, 0.8703, 0.6131, 0.8543, 0.5784, 0.8667, 0.8656, 0.8341, 0.9, 0.821, 0.8885, 0.8454, 0.8513, 0.8588, 0.5245, 0.8868, 0.5583, 0.8543, 0.5784, 0.8334, 0.5469, 0.881, 0.6504, 0.8861, 0.6897, 0.8493, 0.692, 0.845, 0.6576, 0.7927, 0.9233, 0.7627, 0.9564, 0.7856, 0.9183, 0.6763, 0.4543, 0.7122, 0.4639, 0.7093, 0.4704, 0.8703, 0.6131, 0.881, 0.6504, 0.845, 0.6576, 0.8368, 0.6247, 0.821, 0.8885, 0.7927, 0.9233, 0.7856, 0.9183, 0.8066, 0.8798, 0.8543, 0.5784, 0.8703, 0.6131, 0.8368, 0.6247, 0.8248, 0.5934, 0.8454, 0.8513, 0.821, 0.8885, 0.8066, 0.8798, 0.8239, 0.8411, 0.8334, 0.5469, 0.8543, 0.5784, 0.8248, 0.5934, 0.8091, 0.5639, 0.8648, 0.8119, 0.8454, 0.8513, 0.8239, 0.8411, 0.837, 0.8026, 0.8081, 0.5192, 0.8334, 0.5469, 0.8091, 0.5639, 0.7896, 0.5364, 0.8781, 0.7713, 0.8648, 0.8119, 0.837, 0.8026, 0.8455, 0.7647, 0.7789, 0.4959, 0.8081, 0.5192, 0.7896, 0.5364, 0.7663, 0.5114, 0.8852, 0.7302, 0.8781, 0.7713, 0.8455, 0.7647, 0.8495, 0.7278, 0.7466, 0.4774, 0.7789, 0.4959, 0.7663, 0.5114, 0.7395, 0.4893, 0.8861, 0.6897, 0.8852, 0.7302, 0.8495, 0.7278, 0.8493, 0.692, 0.7122, 0.4639, 0.7466, 0.4774, 0.7395, 0.4893, 0.7093, 0.4704, 0.7896, 0.5364, 0.8091, 0.5639, 0.7857, 0.5768, 0.7708, 0.5498, 0.8455, 0.7647, 0.837, 0.8026, 0.8104, 0.7966, 0.8154, 0.7608, 0.7663, 0.5114, 0.7896, 0.5364, 0.7708, 0.5498, 0.7526, 0.5239, 0.8495, 0.7278, 0.8455, 0.7647, 0.8154, 0.7608, 0.8174, 0.7268, 0.7395, 0.4893, 0.7663, 0.5114, 0.7526, 0.5239, 0.7308, 0.4993, 0.8493, 0.692, 0.8495, 0.7278, 0.8174, 0.7268, 0.8166, 0.6944, 0.7093, 0.4704, 0.7395, 0.4893, 0.7308, 0.4993, 0.7053, 0.4761, 0.845, 0.6576, 0.8493, 0.692, 0.8166, 0.6944, 0.813, 0.6634, 0.7856, 0.9183, 0.7627, 0.9564, 0.7778, 0.9147, 0.6763, 0.4543, 0.7093, 0.4704, 0.7053, 0.4761, 0.8368, 0.6247, 0.845, 0.6576, 0.813, 0.6634, 0.8067, 0.6335, 0.8066, 0.8798, 0.7856, 0.9183, 0.7778, 0.9147, 0.7914, 0.8738, 0.8248, 0.5934, 0.8368, 0.6247, 0.8067, 0.6335, 0.7976, 0.6047, 0.8239, 0.8411, 0.8066, 0.8798, 0.7914, 0.8738, 0.8024, 0.8343, 0.8091, 0.5639, 0.8248, 0.5934, 0.7976, 0.6047, 0.7857, 0.5768, 0.837, 0.8026, 0.8239, 0.8411, 0.8024, 0.8343, 0.8104, 0.7966, 0.7778, 0.9147, 0.7627, 0.9564, 0.7696, 0.9127, 0.6763, 0.4543, 0.7053, 0.4761, 0.7005, 0.4809, 0.8067, 0.6335, 0.813, 0.6634, 0.7837, 0.668, 0.7789, 0.6402, 0.7914, 0.8738, 0.7778, 0.9147, 0.7696, 0.9127, 0.7758, 0.8704, 0.7976, 0.6047, 0.8067, 0.6335, 0.7789, 0.6402, 0.7721, 0.6131, 0.8024, 0.8343, 0.7914, 0.8738, 0.7758, 0.8704, 0.781, 0.8305, 0.7857, 0.5768, 0.7976, 0.6047, 0.7721, 0.6131, 0.7633, 0.5865, 0.8104, 0.7966, 0.8024, 0.8343, 0.781, 0.8305, 0.7848, 0.7933, 0.7708, 0.5498, 0.7857, 0.5768, 0.7633, 0.5865, 0.7521, 0.5601, 0.8154, 0.7608, 0.8104, 0.7966, 0.7848, 0.7933, 0.7872, 0.7589, 0.7526, 0.5239, 0.7708, 0.5498, 0.7521, 0.5601, 0.7382, 0.5337, 0.8174, 0.7268, 0.8154, 0.7608, 0.7872, 0.7589, 0.7878, 0.7268, 0.7308, 0.4993, 0.7526, 0.5239, 0.7382, 0.5337, 0.7211, 0.5073, 0.8166, 0.6944, 0.8174, 0.7268, 0.7878, 0.7268, 0.7866, 0.6967, 0.7053, 0.4761, 0.7308, 0.4993, 0.7211, 0.5073, 0.7005, 0.4809, 0.813, 0.6634, 0.8166, 0.6944, 0.7866, 0.6967, 0.7837, 0.668, 0.7872, 0.7589, 0.7848, 0.7933, 0.7597, 0.7922, 0.7601, 0.7583, 0.7382, 0.5337, 0.7521, 0.5601, 0.7334, 0.5677, 0.7233, 0.5411, 0.7878, 0.7268, 0.7872, 0.7589, 0.7601, 0.7583, 0.7599, 0.7274, 0.7211, 0.5073, 0.7382, 0.5337, 0.7233, 0.5411, 0.7107, 0.5136, 0.7866, 0.6967, 0.7878, 0.7268, 0.7599, 0.7274, 0.7587, 0.6987, 0.7005, 0.4809, 0.7211, 0.5073, 0.7107, 0.5136, 0.6951, 0.4847, 0.7837, 0.668, 0.7866, 0.6967, 0.7587, 0.6987, 0.7562, 0.6714, 0.7696, 0.9127, 0.7627, 0.9564, 0.7611, 0.9121, 0.6763, 0.4543, 0.7005, 0.4809, 0.6951, 0.4847, 0.7789, 0.6402, 0.7837, 0.668, 0.7562, 0.6714, 0.7527, 0.6452, 0.7758, 0.8704, 0.7696, 0.9127, 0.7611, 0.9121, 0.76, 0.8694, 0.7721, 0.6131, 0.7789, 0.6402, 0.7527, 0.6452, 0.7478, 0.6194, 0.781, 0.8305, 0.7758, 0.8704, 0.76, 0.8694, 0.7595, 0.8292, 0.7633, 0.5865, 0.7721, 0.6131, 0.7478, 0.6194, 0.7415, 0.5936, 0.7848, 0.7933, 0.781, 0.8305, 0.7595, 0.8292, 0.7597, 0.7922, 0.7521, 0.5601, 0.7633, 0.5865, 0.7415, 0.5936, 0.7334, 0.5677, 0.7527, 0.6452, 0.7562, 0.6714, 0.7301, 0.6741, 0.7276, 0.6487, 0.76, 0.8694, 0.7611, 0.9121, 0.7526, 0.9131, 0.744, 0.8709, 0.7478, 0.6194, 0.7527, 0.6452, 0.7276, 0.6487, 0.7244, 0.6237, 0.7595, 0.8292, 0.76, 0.8694, 0.744, 0.8709, 0.7379, 0.8305, 0.7415, 0.5936, 0.7478, 0.6194, 0.7244, 0.6237, 0.7202, 0.5986, 0.7597, 0.7922, 0.7595, 0.8292, 0.7379, 0.8305, 0.7346, 0.7929, 0.7334, 0.5677, 0.7415, 0.5936, 0.7202, 0.5986, 0.7149, 0.573, 0.7601, 0.7583, 0.7597, 0.7922, 0.7346, 0.7929, 0.7335, 0.7587, 0.7233, 0.5411, 0.7334, 0.5677, 0.7149, 0.573, 0.7082, 0.5463, 0.7599, 0.7274, 0.7601, 0.7583, 0.7335, 0.7587, 0.7328, 0.7283, 0.7107, 0.5136, 0.7233, 0.5411, 0.7082, 0.5463, 0.6997, 0.518, 0.7587, 0.6987, 0.7599, 0.7274, 0.7328, 0.7283, 0.7318, 0.7003, 0.6951, 0.4847, 0.7107, 0.5136, 0.6997, 0.518, 0.6891, 0.4875, 0.7562, 0.6714, 0.7587, 0.6987, 0.7318, 0.7003, 0.7301, 0.6741, 0.7611, 0.9121, 0.7627, 0.9564, 0.7526, 0.9131, 0.6763, 0.4543, 0.6951, 0.4847, 0.6891, 0.4875, 0.7082, 0.5463, 0.7149, 0.573, 0.6964, 0.5762, 0.6928, 0.5495, 0.7328, 0.7283, 0.7335, 0.7587, 0.7067, 0.7595, 0.7062, 0.729, 0.6997, 0.518, 0.7082, 0.5463, 0.6928, 0.5495, 0.6884, 0.5207, 0.7318, 0.7003, 0.7328, 0.7283, 0.7062, 0.729, 0.7056, 0.7015, 0.6891, 0.4875, 0.6997, 0.518, 0.6884, 0.5207, 0.6828, 0.4891, 0.7301, 0.6741, 0.7318, 0.7003, 0.7056, 0.7015, 0.7046, 0.6758, 0.7526, 0.9131, 0.7627, 0.9564, 0.7444, 0.9157, 0.6763, 0.4543, 0.6891, 0.4875, 0.6828, 0.4891, 0.7276, 0.6487, 0.7301, 0.6741, 0.7046, 0.6758, 0.7033, 0.6509, 0.744, 0.8709, 0.7526, 0.9131, 0.7444, 0.9157, 0.7282, 0.8749, 0.7244, 0.6237, 0.7276, 0.6487, 0.7033, 0.6509, 0.7016, 0.6264, 0.7379, 0.8305, 0.744, 0.8709, 0.7282, 0.8749, 0.7157, 0.8344, 0.7202, 0.5986, 0.7244, 0.6237, 0.7016, 0.6264, 0.6993, 0.6017, 0.7346, 0.7929, 0.7379, 0.8305, 0.7157, 0.8344, 0.7083, 0.7952, 0.7149, 0.573, 0.7202, 0.5986, 0.6993, 0.6017, 0.6964, 0.5762, 0.7335, 0.7587, 0.7346, 0.7929, 0.7083, 0.7952, 0.7067, 0.7595, 0.7016, 0.6264, 0.7033, 0.6509, 0.6793, 0.6519, 0.679, 0.6276, 0.7157, 0.8344, 0.7282, 0.8749, 0.7128, 0.8819, 0.6928, 0.8416, 0.6993, 0.6017, 0.7016, 0.6264, 0.679, 0.6276, 0.6785, 0.603, 0.7083, 0.7952, 0.7157, 0.8344, 0.6928, 0.8416, 0.6791, 0.7988, 0.6964, 0.5762, 0.6993, 0.6017, 0.6785, 0.603, 0.678, 0.5776, 0.7067, 0.7595, 0.7083, 0.7952, 0.6791, 0.7988, 0.6795, 0.76, 0.6928, 0.5495, 0.6964, 0.5762, 0.678, 0.5776, 0.6774, 0.5507, 0.7062, 0.729, 0.7067, 0.7595, 0.6795, 0.76, 0.6798, 0.7293, 0.6884, 0.5207, 0.6928, 0.5495, 0.6774, 0.5507, 0.6769, 0.5217, 0.7056, 0.7015, 0.7062, 0.729, 0.6798, 0.7293, 0.6798, 0.702, 0.6828, 0.4891, 0.6884, 0.5207, 0.6769, 0.5217, 0.6764, 0.4897, 0.7046, 0.6758, 0.7056, 0.7015, 0.6798, 0.702, 0.6795, 0.6765, 0.7444, 0.9157, 0.7627, 0.9564, 0.7368, 0.9198, 0.6763, 0.4543, 0.6828, 0.4891, 0.6764, 0.4897, 0.7033, 0.6509, 0.7046, 0.6758, 0.6795, 0.6765, 0.6793, 0.6519, 0.7282, 0.8749, 0.7444, 0.9157, 0.7368, 0.9198, 0.7128, 0.8819, 0.6769, 0.5217, 0.6774, 0.5507, 0.662, 0.5501, 0.6653, 0.521, 0.6798, 0.702, 0.6798, 0.7293, 0.6538, 0.729, 0.6542, 0.7019, 0.6764, 0.4897, 0.6769, 0.5217, 0.6653, 0.521, 0.6699, 0.4892, 0.6795, 0.6765, 0.6798, 0.702, 0.6542, 0.7019, 0.6546, 0.6764, 0.6161, 0.9089, 0.5896, 0.9398, 0.6095, 0.9046, 0.6763, 0.4543, 0.6764, 0.4897, 0.6699, 0.4892, 0.6793, 0.6519, 0.6795, 0.6765, 0.6546, 0.6764, 0.6554, 0.6517, 0.6413, 0.8759, 0.6161, 0.9089, 0.6095, 0.9046, 0.6275, 0.8683, 0.679, 0.6276, 0.6793, 0.6519, 0.6554, 0.6517, 0.6564, 0.6273, 0.6632, 0.8394, 0.6413, 0.8759, 0.6275, 0.8683, 0.6418, 0.831, 0.6785, 0.603, 0.679, 0.6276, 0.6564, 0.6273, 0.6578, 0.6026, 0.6791, 0.7988, 0.6632, 0.8394, 0.6418, 0.831, 0.6508, 0.7935, 0.678, 0.5776, 0.6785, 0.603, 0.6578, 0.6026, 0.6596, 0.577, 0.6795, 0.76, 0.6791, 0.7988, 0.6508, 0.7935, 0.6531, 0.759, 0.6774, 0.5507, 0.678, 0.5776, 0.6596, 0.577, 0.662, 0.5501, 0.6798, 0.7293, 0.6795, 0.76, 0.6531, 0.759, 0.6538, 0.729, 0.6418, 0.831, 0.6275, 0.8683, 0.6131, 0.8635, 0.6211, 0.8261, 0.6578, 0.6026, 0.6564, 0.6273, 0.6336, 0.6256, 0.6368, 0.6005, 0.6508, 0.7935, 0.6418, 0.831, 0.6211, 0.8261, 0.6256, 0.7904, 0.6596, 0.577, 0.6578, 0.6026, 0.6368, 0.6005, 0.641, 0.5746, 0.6531, 0.759, 0.6508, 0.7935, 0.6256, 0.7904, 0.6272, 0.7578, 0.662, 0.5501, 0.6596, 0.577, 0.641, 0.5746, 0.6465, 0.5475, 0.6538, 0.729, 0.6531, 0.759, 0.6272, 0.7578, 0.6279, 0.7284, 0.6653, 0.521, 0.662, 0.5501, 0.6465, 0.5475, 0.6538, 0.5187, 0.6542, 0.7019, 0.6538, 0.729, 0.6279, 0.7284, 0.6286, 0.7012, 0.6699, 0.4892, 0.6653, 0.521, 0.6538, 0.5187, 0.6636, 0.4876, 0.6546, 0.6764, 0.6542, 0.7019, 0.6286, 0.7012, 0.6295, 0.6754, 0.6095, 0.9046, 0.5896, 0.9398, 0.6022, 0.9016, 0.6763, 0.4543, 0.6699, 0.4892, 0.6636, 0.4876, 0.6554, 0.6517, 0.6546, 0.6764, 0.6295, 0.6754, 0.6313, 0.6504, 0.6275, 0.8683, 0.6095, 0.9046, 0.6022, 0.9016, 0.6131, 0.8635, 0.6564, 0.6273, 0.6554, 0.6517, 0.6313, 0.6504, 0.6336, 0.6256, 0.6286, 0.7012, 0.6279, 0.7284, 0.6018, 0.7279, 0.6025, 0.7002, 0.6636, 0.4876, 0.6538, 0.5187, 0.6426, 0.5146, 0.6576, 0.4849, 0.6295, 0.6754, 0.6286, 0.7012, 0.6025, 0.7002, 0.6039, 0.6737, 0.6022, 0.9016, 0.5896, 0.9398, 0.5946, 0.9, 0.6763, 0.4543, 0.6636, 0.4876, 0.6576, 0.4849, 0.6313, 0.6504, 0.6295, 0.6754, 0.6039, 0.6737, 0.6065, 0.6479, 0.6131, 0.8635, 0.6022, 0.9016, 0.5946, 0.9, 0.5985, 0.8611, 0.6336, 0.6256, 0.6313, 0.6504, 0.6065, 0.6479, 0.6103, 0.6223, 0.6211, 0.8261, 0.6131, 0.8635, 0.5985, 0.8611, 0.6009, 0.8239, 0.6368, 0.6005, 0.6336, 0.6256, 0.6103, 0.6223, 0.6154, 0.5966, 0.6256, 0.7904, 0.6211, 0.8261, 0.6009, 0.8239, 0.6017, 0.7892, 0.641, 0.5746, 0.6368, 0.6005, 0.6154, 0.5966, 0.6222, 0.5702, 0.6272, 0.7578, 0.6256, 0.7904, 0.6017, 0.7892, 0.6017, 0.7573, 0.6465, 0.5475, 0.641, 0.5746, 0.6222, 0.5702, 0.6311, 0.543, 0.6279, 0.7284, 0.6272, 0.7578, 0.6017, 0.7573, 0.6018, 0.7279, 0.6538, 0.5187, 0.6465, 0.5475, 0.6311, 0.543, 0.6426, 0.5146, 0.6154, 0.5966, 0.6103, 0.6223, 0.5861, 0.6175, 0.5934, 0.5907, 0.6017, 0.7892, 0.6009, 0.8239, 0.581, 0.8243, 0.5782, 0.7899, 0.6222, 0.5702, 0.6154, 0.5966, 0.5934, 0.5907, 0.6031, 0.5636, 0.6017, 0.7573, 0.6017, 0.7892, 0.5782, 0.7899, 0.5761, 0.7579, 0.6311, 0.543, 0.6222, 0.5702, 0.6031, 0.5636, 0.6157, 0.5363, 0.6018, 0.7279, 0.6017, 0.7573, 0.5761, 0.7579, 0.5752, 0.7278, 0.6426, 0.5146, 0.6311, 0.543, 0.6157, 0.5363, 0.6318, 0.5086, 0.6025, 0.7002, 0.6018, 0.7279, 0.5752, 0.7278, 0.5756, 0.6991, 0.6576, 0.4849, 0.6426, 0.5146, 0.6318, 0.5086, 0.652, 0.4812, 0.6039, 0.6737, 0.6025, 0.7002, 0.5756, 0.6991, 0.5773, 0.6714, 0.5946, 0.9, 0.5896, 0.9398, 0.5869, 0.8998, 0.6763, 0.4543, 0.6576, 0.4849, 0.652, 0.4812, 0.6065, 0.6479, 0.6039, 0.6737, 0.5773, 0.6714, 0.5808, 0.6443, 0.5985, 0.8611, 0.5946, 0.9, 0.5869, 0.8998, 0.584, 0.861, 0.6103, 0.6223, 0.6065, 0.6479, 0.5808, 0.6443, 0.5861, 0.6175, 0.6009, 0.8239, 0.5985, 0.8611, 0.584, 0.861, 0.581, 0.8243, 0.652, 0.4812, 0.6318, 0.5086, 0.6216, 0.5008, 0.6471, 0.4764, 0.5773, 0.6714, 0.5756, 0.6991, 0.5471, 0.6981, 0.549, 0.6684, 0.5869, 0.8998, 0.5896, 0.9398, 0.5793, 0.901, 0.6763, 0.4543, 0.652, 0.4812, 0.6471, 0.4764, 0.5808, 0.6443, 0.5773, 0.6714, 0.549, 0.6684, 0.5535, 0.6394, 0.584, 0.861, 0.5869, 0.8998, 0.5793, 0.901, 0.5696, 0.8633, 0.5861, 0.6175, 0.5808, 0.6443, 0.5535, 0.6394, 0.5606, 0.6108, 0.581, 0.8243, 0.584, 0.861, 0.5696, 0.8633, 0.5613, 0.8271, 0.5934, 0.5907, 0.5861, 0.6175, 0.5606, 0.6108, 0.5705, 0.5825, 0.5782, 0.7899, 0.581, 0.8243, 0.5613, 0.8271, 0.5546, 0.7927, 0.6031, 0.5636, 0.5934, 0.5907, 0.5705, 0.5825, 0.5837, 0.5545, 0.5761, 0.7579, 0.5782, 0.7899, 0.5546, 0.7927, 0.5499, 0.76, 0.6157, 0.5363, 0.6031, 0.5636, 0.5837, 0.5545, 0.6006, 0.5271, 0.5752, 0.7278, 0.5761, 0.7579, 0.5499, 0.76, 0.5474, 0.7285, 0.6318, 0.5086, 0.6157, 0.5363, 0.6006, 0.5271, 0.6216, 0.5008, 0.5756, 0.6991, 0.5752, 0.7278, 0.5474, 0.7285, 0.5471, 0.6981, 0.5546, 0.7927, 0.5613, 0.8271, 0.5417, 0.8326, 0.5305, 0.7981, 0.5837, 0.5545, 0.5705, 0.5825, 0.5464, 0.5714, 0.5639, 0.5423, 0.5499, 0.76, 0.5546, 0.7927, 0.5305, 0.7981, 0.5224, 0.764, 0.6006, 0.5271, 0.5837, 0.5545, 0.5639, 0.5423, 0.5858, 0.5152, 0.5474, 0.7285, 0.5499, 0.76, 0.5224, 0.764, 0.5177, 0.7305, 0.6216, 0.5008, 0.6006, 0.5271, 0.5858, 0.5152, 0.6124, 0.4909, 0.5471, 0.6981, 0.5474, 0.7285, 0.5177, 0.7305, 0.5164, 0.6975, 0.6471, 0.4764, 0.6216, 0.5008, 0.6124, 0.4909, 0.643, 0.4706, 0.549, 0.6684, 0.5471, 0.6981, 0.5164, 0.6975, 0.5182, 0.6649, 0.5793, 0.901, 0.5896, 0.9398, 0.572, 0.9037, 0.6763, 0.4543, 0.6471, 0.4764, 0.643, 0.4706, 0.5535, 0.6394, 0.549, 0.6684, 0.5182, 0.6649, 0.5239, 0.633, 0.5696, 0.8633, 0.5793, 0.901, 0.572, 0.9037, 0.5557, 0.8678, 0.5606, 0.6108, 0.5535, 0.6394, 0.5239, 0.633, 0.5332, 0.6018, 0.5613, 0.8271, 0.5696, 0.8633, 0.5557, 0.8678, 0.5417, 0.8326, 0.5705, 0.5825, 0.5606, 0.6108, 0.5332, 0.6018, 0.5464, 0.5714, 0.5182, 0.6649, 0.5164, 0.6975, 0.4821, 0.6975, 0.484, 0.6607, 0.572, 0.9037, 0.5896, 0.9398, 0.5653, 0.9076, 0.6763, 0.4543, 0.643, 0.4706, 0.6399, 0.464, 0.5239, 0.633, 0.5182, 0.6649, 0.484, 0.6607, 0.491, 0.6248, 0.5557, 0.8678, 0.572, 0.9037, 0.5653, 0.9076, 0.5425, 0.8748, 0.5332, 0.6018, 0.5239, 0.633, 0.491, 0.6248, 0.5031, 0.59, 0.5417, 0.8326, 0.5557, 0.8678, 0.5425, 0.8748, 0.5224, 0.8412, 0.5464, 0.5714, 0.5332, 0.6018, 0.5031, 0.59, 0.5206, 0.5568, 0.5305, 0.7981, 0.5417, 0.8326, 0.5224, 0.8412, 0.5058, 0.8066, 0.5639, 0.5423, 0.5464, 0.5714, 0.5206, 0.5568, 0.5436, 0.5264, 0.5224, 0.764, 0.5305, 0.7981, 0.5058, 0.8066, 0.4932, 0.7709, 0.5858, 0.5152, 0.5639, 0.5423, 0.5436, 0.5264, 0.5719, 0.5, 0.5177, 0.7305, 0.5224, 0.764, 0.4932, 0.7709, 0.4852, 0.7344, 0.6124, 0.4909, 0.5858, 0.5152, 0.5719, 0.5, 0.6045, 0.4789, 0.5164, 0.6975, 0.5177, 0.7305, 0.4852, 0.7344, 0.4821, 0.6975, 0.643, 0.4706, 0.6124, 0.4909, 0.6045, 0.4789, 0.6399, 0.464, 0.5436, 0.5264, 0.5206, 0.5568, 0.4929, 0.5373, 0.5233, 0.5057, 0.4932, 0.7709, 0.5058, 0.8066, 0.4805, 0.819, 0.4618, 0.7817, 0.5719, 0.5, 0.5436, 0.5264, 0.5233, 0.5057, 0.5593, 0.4811, 0.4852, 0.7344, 0.4932, 0.7709, 0.4618, 0.7817, 0.4487, 0.7414, 0.6045, 0.4789, 0.5719, 0.5, 0.5593, 0.4811, 0.5985, 0.4648, 0.4821, 0.6975, 0.4852, 0.7344, 0.4487, 0.7414, 0.4423, 0.6986, 0.6399, 0.464, 0.6045, 0.4789, 0.5985, 0.4648, 0.6382, 0.4566, 0.484, 0.6607, 0.4821, 0.6975, 0.4423, 0.6986, 0.445, 0.6557, 0.5653, 0.9076, 0.5896, 0.9398, 0.5593, 0.9128, 0.6763, 0.4543, 0.6399, 0.464, 0.6382, 0.4566, 0.491, 0.6248, 0.484, 0.6607, 0.445, 0.6557, 0.4535, 0.6142, 0.5425, 0.8748, 0.5653, 0.9076, 0.5593, 0.9128, 0.5303, 0.8843, 0.5031, 0.59, 0.491, 0.6248, 0.4535, 0.6142, 0.4694, 0.5742, 0.5224, 0.8412, 0.5425, 0.8748, 0.5303, 0.8843, 0.5037, 0.8532, 0.5206, 0.5568, 0.5031, 0.59, 0.4694, 0.5742, 0.4929, 0.5373, 0.5058, 0.8066, 0.5224, 0.8412, 0.5037, 0.8532, 0.4805, 0.819, 0.3164, 0.0815, 0.3542, 0.08407, 0.3525, 0.09127, 0.5499, 0.2272, 0.5638, 0.2718, 0.5211, 0.28, 0.511, 0.2423, 0.4757, 0.5261, 0.4415, 0.5563, 0.4353, 0.5501, 0.4625, 0.515, 0.5282, 0.1872, 0.5499, 0.2272, 0.511, 0.2423, 0.4952, 0.2072, 0.5071, 0.4916, 0.4757, 0.5261, 0.4625, 0.515, 0.486, 0.4778, 0.5001, 0.1529, 0.5282, 0.1872, 0.4952, 0.2072, 0.4744, 0.1753, 0.5332, 0.4522, 0.5071, 0.4916, 0.486, 0.4778, 0.5044, 0.4389, 0.467, 0.1252, 0.5001, 0.1529, 0.4744, 0.1753, 0.449, 0.1473, 0.5525, 0.4091, 0.5332, 0.4522, 0.5044, 0.4389, 0.5172, 0.3989, 0.4305, 0.1046, 0.467, 0.1252, 0.449, 0.1473, 0.4196, 0.1237, 0.5638, 0.3637, 0.5525, 0.4091, 0.5172, 0.3989, 0.5242, 0.3587, 0.3924, 0.09117, 0.4305, 0.1046, 0.4196, 0.1237, 0.3872, 0.105, 0.5671, 0.3179, 0.5638, 0.3637, 0.5242, 0.3587, 0.5255, 0.3189, 0.3542, 0.08407, 0.3924, 0.09117, 0.3872, 0.105, 0.3525, 0.09127, 0.5638, 0.2718, 0.5671, 0.3179, 0.5255, 0.3189, 0.5211, 0.28, 0.4415, 0.5563, 0.4063, 0.5837, 0.4353, 0.5501, 0.4196, 0.1237, 0.449, 0.1473, 0.4303, 0.1646, 0.407, 0.1393, 0.5242, 0.3587, 0.5172, 0.3989, 0.4851, 0.3925, 0.4891, 0.3561, 0.3872, 0.105, 0.4196, 0.1237, 0.407, 0.1393, 0.38, 0.117, 0.5255, 0.3189, 0.5242, 0.3587, 0.4891, 0.3561, 0.4891, 0.3208, 0.3525, 0.09127, 0.3872, 0.105, 0.38, 0.117, 0.3496, 0.09783, 0.5211, 0.28, 0.5255, 0.3189, 0.4891, 0.3208, 0.485, 0.2866, 0.4353, 0.5501, 0.4063, 0.5837, 0.4281, 0.5453, 0.3164, 0.0815, 0.3525, 0.09127, 0.3496, 0.09783, 0.511, 0.2423, 0.5211, 0.28, 0.485, 0.2866, 0.4772, 0.2536, 0.4625, 0.515, 0.4353, 0.5501, 0.4281, 0.5453, 0.4481, 0.5067, 0.4952, 0.2072, 0.511, 0.2423, 0.4772, 0.2536, 0.4654, 0.2221, 0.486, 0.4778, 0.4625, 0.515, 0.4481, 0.5067, 0.4646, 0.4681, 0.4744, 0.1753, 0.4952, 0.2072, 0.4654, 0.2221, 0.4498, 0.1923, 0.5044, 0.4389, 0.486, 0.4778, 0.4646, 0.4681, 0.477, 0.4299, 0.449, 0.1473, 0.4744, 0.1753, 0.4498, 0.1923, 0.4303, 0.1646, 0.5172, 0.3989, 0.5044, 0.4389, 0.477, 0.4299, 0.4851, 0.3925, 0.4481, 0.5067, 0.4281, 0.5453, 0.4203, 0.542, 0.4329, 0.501, 0.4654, 0.2221, 0.4772, 0.2536, 0.4469, 0.2622, 0.438, 0.2332, 0.4646, 0.4681, 0.4481, 0.5067, 0.4329, 0.501, 0.4432, 0.4617, 0.4498, 0.1923, 0.4654, 0.2221, 0.438, 0.2332, 0.4262, 0.2051, 0.477, 0.4299, 0.4646, 0.4681, 0.4432, 0.4617, 0.4507, 0.4243, 0.4303, 0.1646, 0.4498, 0.1923, 0.4262, 0.2051, 0.4113, 0.178, 0.4851, 0.3925, 0.477, 0.4299, 0.4507, 0.4243, 0.4554, 0.3888, 0.407, 0.1393, 0.4303, 0.1646, 0.4113, 0.178, 0.3931, 0.1519, 0.4891, 0.3561, 0.4851, 0.3925, 0.4554, 0.3888, 0.4574, 0.3551, 0.38, 0.117, 0.407, 0.1393, 0.3931, 0.1519, 0.3713, 0.127, 0.4891, 0.3208, 0.4891, 0.3561, 0.4574, 0.3551, 0.4566, 0.3229, 0.3496, 0.09783, 0.38, 0.117, 0.3713, 0.127, 0.3456, 0.1036, 0.485, 0.2866, 0.4891, 0.3208, 0.4566, 0.3229, 0.453, 0.2921, 0.4281, 0.5453, 0.4063, 0.5837, 0.4203, 0.542, 0.3164, 0.0815, 0.3496, 0.09783, 0.3456, 0.1036, 0.4772, 0.2536, 0.485, 0.2866, 0.453, 0.2921, 0.4469, 0.2622, 0.4574, 0.3551, 0.4554, 0.3888, 0.4274, 0.387, 0.428, 0.3551, 0.3713, 0.127, 0.3931, 0.1519, 0.3786, 0.1617, 0.3615, 0.1351, 0.4566, 0.3229, 0.4574, 0.3551, 0.428, 0.3551, 0.4269, 0.3251, 0.3456, 0.1036, 0.3713, 0.127, 0.3615, 0.1351, 0.3408, 0.1084, 0.453, 0.2921, 0.4566, 0.3229, 0.4269, 0.3251, 0.4237, 0.2965, 0.4203, 0.542, 0.4063, 0.5837, 0.4121, 0.5401, 0.3164, 0.0815, 0.3456, 0.1036, 0.3408, 0.1084, 0.4469, 0.2622, 0.453, 0.2921, 0.4237, 0.2965, 0.419, 0.2687, 0.4329, 0.501, 0.4203, 0.542, 0.4121, 0.5401, 0.4174, 0.4979, 0.438, 0.2332, 0.4469, 0.2622, 0.419, 0.2687, 0.4124, 0.2416, 0.4432, 0.4617, 0.4329, 0.501, 0.4174, 0.4979, 0.4218, 0.4581, 0.4262, 0.2051, 0.438, 0.2332, 0.4124, 0.2416, 0.4036, 0.2148, 0.4507, 0.4243, 0.4432, 0.4617, 0.4218, 0.4581, 0.4253, 0.4212, 0.4113, 0.178, 0.4262, 0.2051, 0.4036, 0.2148, 0.3925, 0.1882, 0.4554, 0.3888, 0.4507, 0.4243, 0.4253, 0.4212, 0.4274, 0.387, 0.3931, 0.1519, 0.4113, 0.178, 0.3925, 0.1882, 0.3786, 0.1617, 0.4124, 0.2416, 0.419, 0.2687, 0.3928, 0.2736, 0.388, 0.2477, 0.4218, 0.4581, 0.4174, 0.4979, 0.4016, 0.4972, 0.4005, 0.4572, 0.4036, 0.2148, 0.4124, 0.2416, 0.388, 0.2477, 0.3817, 0.2219, 0.4253, 0.4212, 0.4218, 0.4581, 0.4005, 0.4572, 0.4003, 0.4203, 0.3925, 0.1882, 0.4036, 0.2148, 0.3817, 0.2219, 0.3737, 0.1958, 0.4274, 0.387, 0.4253, 0.4212, 0.4003, 0.4203, 0.4004, 0.3866, 0.3786, 0.1617, 0.3925, 0.1882, 0.3737, 0.1958, 0.3636, 0.1691, 0.428, 0.3551, 0.4274, 0.387, 0.4004, 0.3866, 0.4001, 0.3558, 0.3615, 0.1351, 0.3786, 0.1617, 0.3636, 0.1691, 0.3509, 0.1413, 0.4269, 0.3251, 0.428, 0.3551, 0.4001, 0.3558, 0.3989, 0.3271, 0.3408, 0.1084, 0.3615, 0.1351, 0.3509, 0.1413, 0.3353, 0.1122, 0.4237, 0.2965, 0.4269, 0.3251, 0.3989, 0.3271, 0.3963, 0.2999, 0.4121, 0.5401, 0.4063, 0.5837, 0.4036, 0.5397, 0.3164, 0.0815, 0.3408, 0.1084, 0.3353, 0.1122, 0.419, 0.2687, 0.4237, 0.2965, 0.3963, 0.2999, 0.3928, 0.2736, 0.4174, 0.4979, 0.4121, 0.5401, 0.4036, 0.5397, 0.4016, 0.4972, 0.3509, 0.1413, 0.3636, 0.1691, 0.3483, 0.1743, 0.3399, 0.1458, 0.3989, 0.3271, 0.4001, 0.3558, 0.3731, 0.3567, 0.372, 0.3288, 0.3353, 0.1122, 0.3509, 0.1413, 0.3399, 0.1458, 0.3293, 0.115, 0.3963, 0.2999, 0.3989, 0.3271, 0.372, 0.3288, 0.3701, 0.3025, 0.4036, 0.5397, 0.4063, 0.5837, 0.3952, 0.541, 0.3164, 0.0815, 0.3353, 0.1122, 0.3293, 0.115, 0.3928, 0.2736, 0.3963, 0.2999, 0.3701, 0.3025, 0.3678, 0.2771, 0.4016, 0.4972, 0.4036, 0.5397, 0.3952, 0.541, 0.3857, 0.499, 0.388, 0.2477, 0.3928, 0.2736, 0.3678, 0.2771, 0.3646, 0.2521, 0.4005, 0.4572, 0.4016, 0.4972, 0.3857, 0.499, 0.3789, 0.4587, 0.3817, 0.2219, 0.388, 0.2477, 0.3646, 0.2521, 0.3604, 0.2269, 0.4003, 0.4203, 0.4005, 0.4572, 0.3789, 0.4587, 0.3751, 0.4211, 0.3737, 0.1958, 0.3817, 0.2219, 0.3604, 0.2269, 0.3551, 0.2011, 0.4004, 0.3866, 0.4003, 0.4203, 0.3751, 0.4211, 0.3738, 0.3871, 0.3636, 0.1691, 0.3737, 0.1958, 0.3551, 0.2011, 0.3483, 0.1743, 0.4001, 0.3558, 0.4004, 0.3866, 0.3738, 0.3871, 0.3731, 0.3567, 0.3789, 0.4587, 0.3857, 0.499, 0.37, 0.5034, 0.3567, 0.463, 0.3604, 0.2269, 0.3646, 0.2521, 0.3417, 0.2547, 0.3394, 0.2299, 0.3751, 0.4211, 0.3789, 0.4587, 0.3567, 0.463, 0.3487, 0.4235, 0.3551, 0.2011, 0.3604, 0.2269, 0.3394, 0.2299, 0.3365, 0.2044, 0.3738, 0.3871, 0.3751, 0.4211, 0.3487, 0.4235, 0.347, 0.3881, 0.3483, 0.1743, 0.3551, 0.2011, 0.3365, 0.2044, 0.3329, 0.1774, 0.3731, 0.3567, 0.3738, 0.3871, 0.347, 0.3881, 0.3464, 0.3576, 0.3399, 0.1458, 0.3483, 0.1743, 0.3329, 0.1774, 0.3284, 0.1485, 0.372, 0.3288, 0.3731, 0.3567, 0.3464, 0.3576, 0.3458, 0.3301, 0.3293, 0.115, 0.3399, 0.1458, 0.3284, 0.1485, 0.3229, 0.1167, 0.3701, 0.3025, 0.372, 0.3288, 0.3458, 0.3301, 0.3447, 0.3042, 0.3952, 0.541, 0.4063, 0.5837, 0.3871, 0.5437, 0.3164, 0.0815, 0.3293, 0.115, 0.3229, 0.1167, 0.3678, 0.2771, 0.3701, 0.3025, 0.3447, 0.3042, 0.3434, 0.2793, 0.3857, 0.499, 0.3952, 0.541, 0.3871, 0.5437, 0.37, 0.5034, 0.3646, 0.2521, 0.3678, 0.2771, 0.3434, 0.2793, 0.3417, 0.2547, 0.3458, 0.3301, 0.3464, 0.3576, 0.3201, 0.3578, 0.32, 0.3304, 0.3229, 0.1167, 0.3284, 0.1485, 0.3169, 0.1495, 0.3164, 0.1173, 0.3447, 0.3042, 0.3458, 0.3301, 0.32, 0.3304, 0.3197, 0.3049, 0.3871, 0.5437, 0.4063, 0.5837, 0.3796, 0.548, 0.3164, 0.0815, 0.3229, 0.1167, 0.3164, 0.1173, 0.3434, 0.2793, 0.3447, 0.3042, 0.3197, 0.3049, 0.3194, 0.2803, 0.37, 0.5034, 0.3871, 0.5437, 0.3796, 0.548, 0.3548, 0.5107, 0.3417, 0.2547, 0.3434, 0.2793, 0.3194, 0.2803, 0.319, 0.2559, 0.3567, 0.463, 0.37, 0.5034, 0.3548, 0.5107, 0.3339, 0.4707, 0.3394, 0.2299, 0.3417, 0.2547, 0.319, 0.2559, 0.3186, 0.2312, 0.3487, 0.4235, 0.3567, 0.463, 0.3339, 0.4707, 0.3195, 0.428, 0.3365, 0.2044, 0.3394, 0.2299, 0.3186, 0.2312, 0.318, 0.2057, 0.347, 0.3881, 0.3487, 0.4235, 0.3195, 0.428, 0.32, 0.3886, 0.3329, 0.1774, 0.3365, 0.2044, 0.318, 0.2057, 0.3174, 0.1787, 0.3464, 0.3576, 0.347, 0.3881, 0.32, 0.3886, 0.3201, 0.3578, 0.3284, 0.1485, 0.3329, 0.1774, 0.3174, 0.1787, 0.3169, 0.1495])
me_sphere.materials.append(mat_material)
me_sphere.use_remesh_fix_poles = True
me_sphere.use_remesh_preserve_attributes = False
me_sphere.update()

# ---- objects
ob_sphere = bpy.data.objects.new('Sphere', me_sphere)

# ---- transforms, parenting, visibility, modifiers, constraints
ob_sphere.location = (0.0, 0.0, 0.0)

# ---- collection membership
col_collection.objects.link(ob_sphere)

# ---- scene / render settings (as saved in the file)
scene.frame_start = 1; scene.frame_end = 250; scene.frame_set(1)
scene.render.engine = 'BLENDER_EEVEE_NEXT'
scene.cycles.sampling_pattern = 'TABULATED_SOBOL'
scene.cycles.use_light_tree = False
scene.view_settings.view_transform = 'Filmic'
bpy.context.view_layer.update()

# ---- added for rendering (the .blend has no active camera and no usable light): camera, sun
cam_auto = bpy.data.cameras.new('AutoCamera')
cam_auto.lens = 50.0
cam_auto.sensor_width = 36.0
cam_auto.clip_end = 1000.0
ob_auto_camera = bpy.data.objects.new('AutoCamera', cam_auto)
scene.collection.objects.link(ob_auto_camera)
ob_auto_camera.location = (1.12177, -1.34613, 0.89742)
ob_auto_camera.rotation_euler = (1.09748, -7.21219e-08, 0.694738)
scene.camera = ob_auto_camera
light_auto_sun = bpy.data.lights.new('AutoSun', 'SUN')
light_auto_sun.energy = 3.0
light_auto_sun.angle = 0.0523599
ob_auto_sun = bpy.data.objects.new('AutoSun', light_auto_sun)
scene.collection.objects.link(ob_auto_sun)
ob_auto_sun.rotation_euler = (0.872665, 0.174533, 0.523599)
bpy.context.view_layer.update()
